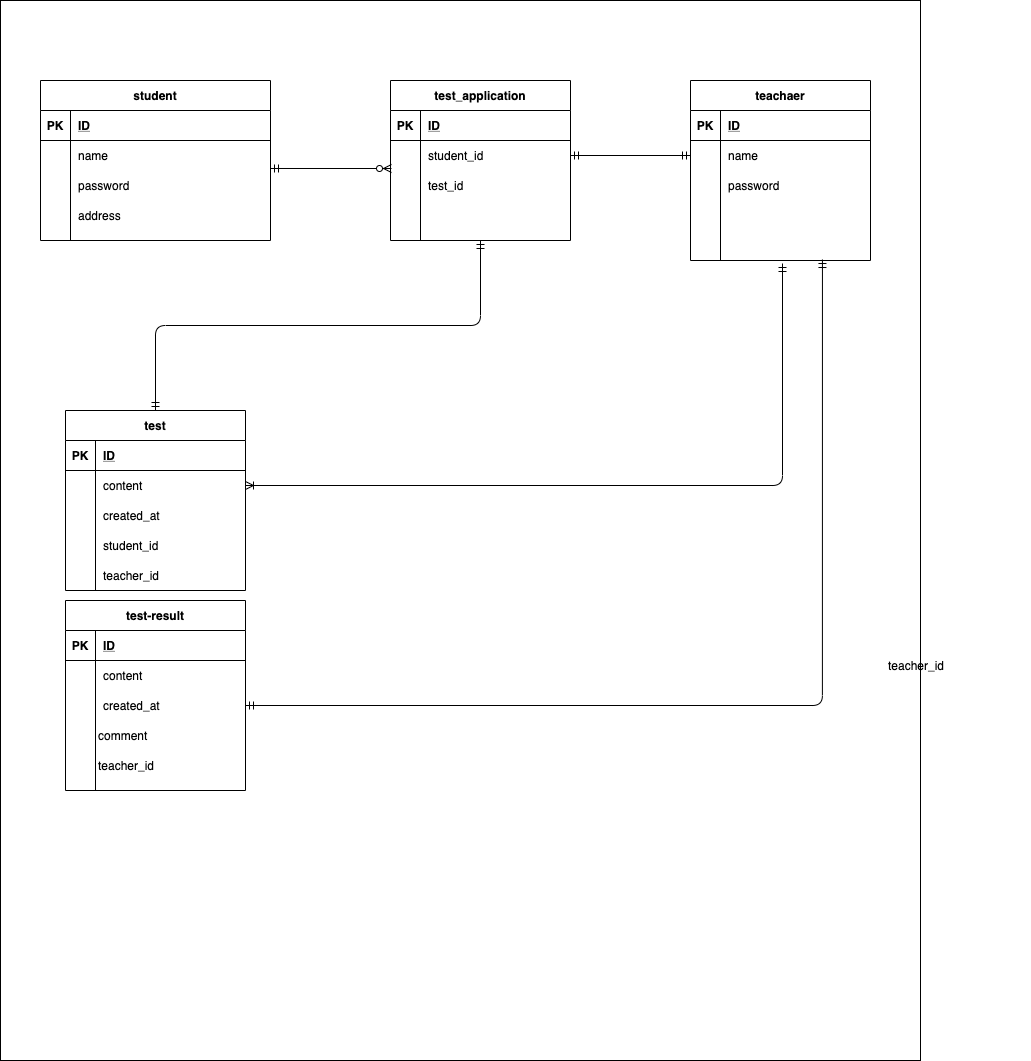

The diagram above was exported from draw.io. Its source (the exported page's mxGraphModel, read from the mxfile embedded in the PNG):
<mxGraphModel dx="1555" dy="680" grid="1" gridSize="10" guides="1" tooltips="1" connect="1" arrows="1" fold="1" page="1" pageScale="1" pageWidth="827" pageHeight="1169" math="0" shadow="0">
  <root>
    <mxCell id="0" />
    <mxCell id="1" parent="0" />
    <mxCell id="39" value="" style="rounded=0;whiteSpace=wrap;html=1;" parent="1" vertex="1">
      <mxGeometry x="-120" y="80" width="920" height="1060" as="geometry" />
    </mxCell>
    <mxCell id="40" value="student" style="shape=table;startSize=30;container=1;collapsible=1;childLayout=tableLayout;fixedRows=1;rowLines=0;fontStyle=1;align=center;resizeLast=1;" parent="1" vertex="1">
      <mxGeometry x="-80" y="160" width="230" height="160" as="geometry" />
    </mxCell>
    <mxCell id="41" value="" style="shape=partialRectangle;collapsible=0;dropTarget=0;pointerEvents=0;fillColor=none;top=0;left=0;bottom=1;right=0;points=[[0,0.5],[1,0.5]];portConstraint=eastwest;" parent="40" vertex="1">
      <mxGeometry y="30" width="230" height="30" as="geometry" />
    </mxCell>
    <mxCell id="42" value="PK" style="shape=partialRectangle;connectable=0;fillColor=none;top=0;left=0;bottom=0;right=0;fontStyle=1;overflow=hidden;" parent="41" vertex="1">
      <mxGeometry width="30" height="30" as="geometry" />
    </mxCell>
    <mxCell id="43" value="ID" style="shape=partialRectangle;connectable=0;fillColor=none;top=0;left=0;bottom=0;right=0;align=left;spacingLeft=6;fontStyle=5;overflow=hidden;" parent="41" vertex="1">
      <mxGeometry x="30" width="200" height="30" as="geometry" />
    </mxCell>
    <mxCell id="44" value="" style="shape=partialRectangle;collapsible=0;dropTarget=0;pointerEvents=0;fillColor=none;top=0;left=0;bottom=0;right=0;points=[[0,0.5],[1,0.5]];portConstraint=eastwest;" parent="40" vertex="1">
      <mxGeometry y="60" width="230" height="30" as="geometry" />
    </mxCell>
    <mxCell id="45" value="" style="shape=partialRectangle;connectable=0;fillColor=none;top=0;left=0;bottom=0;right=0;editable=1;overflow=hidden;" parent="44" vertex="1">
      <mxGeometry width="30" height="30" as="geometry" />
    </mxCell>
    <mxCell id="46" value="name" style="shape=partialRectangle;connectable=0;fillColor=none;top=0;left=0;bottom=0;right=0;align=left;spacingLeft=6;overflow=hidden;" parent="44" vertex="1">
      <mxGeometry x="30" width="200" height="30" as="geometry" />
    </mxCell>
    <mxCell id="47" value="" style="shape=partialRectangle;collapsible=0;dropTarget=0;pointerEvents=0;fillColor=none;top=0;left=0;bottom=0;right=0;points=[[0,0.5],[1,0.5]];portConstraint=eastwest;" parent="40" vertex="1">
      <mxGeometry y="90" width="230" height="30" as="geometry" />
    </mxCell>
    <mxCell id="48" value="" style="shape=partialRectangle;connectable=0;fillColor=none;top=0;left=0;bottom=0;right=0;editable=1;overflow=hidden;" parent="47" vertex="1">
      <mxGeometry width="30" height="30" as="geometry" />
    </mxCell>
    <mxCell id="49" value="password" style="shape=partialRectangle;connectable=0;fillColor=none;top=0;left=0;bottom=0;right=0;align=left;spacingLeft=6;overflow=hidden;" parent="47" vertex="1">
      <mxGeometry x="30" width="200" height="30" as="geometry" />
    </mxCell>
    <mxCell id="50" value="" style="shape=partialRectangle;collapsible=0;dropTarget=0;pointerEvents=0;fillColor=none;top=0;left=0;bottom=0;right=0;points=[[0,0.5],[1,0.5]];portConstraint=eastwest;" parent="40" vertex="1">
      <mxGeometry y="120" width="230" height="30" as="geometry" />
    </mxCell>
    <mxCell id="51" value="" style="shape=partialRectangle;connectable=0;fillColor=none;top=0;left=0;bottom=0;right=0;editable=1;overflow=hidden;" parent="50" vertex="1">
      <mxGeometry width="30" height="30" as="geometry" />
    </mxCell>
    <mxCell id="52" value="address" style="shape=partialRectangle;connectable=0;fillColor=none;top=0;left=0;bottom=0;right=0;align=left;spacingLeft=6;overflow=hidden;" parent="50" vertex="1">
      <mxGeometry x="30" width="200" height="30" as="geometry" />
    </mxCell>
    <mxCell id="53" value="teachaer" style="shape=table;startSize=30;container=1;collapsible=1;childLayout=tableLayout;fixedRows=1;rowLines=0;fontStyle=1;align=center;resizeLast=1;" parent="1" vertex="1">
      <mxGeometry x="570" y="160" width="180" height="180" as="geometry" />
    </mxCell>
    <mxCell id="54" value="" style="shape=partialRectangle;collapsible=0;dropTarget=0;pointerEvents=0;fillColor=none;top=0;left=0;bottom=1;right=0;points=[[0,0.5],[1,0.5]];portConstraint=eastwest;" parent="53" vertex="1">
      <mxGeometry y="30" width="180" height="30" as="geometry" />
    </mxCell>
    <mxCell id="55" value="PK" style="shape=partialRectangle;connectable=0;fillColor=none;top=0;left=0;bottom=0;right=0;fontStyle=1;overflow=hidden;" parent="54" vertex="1">
      <mxGeometry width="30" height="30" as="geometry" />
    </mxCell>
    <mxCell id="56" value="ID" style="shape=partialRectangle;connectable=0;fillColor=none;top=0;left=0;bottom=0;right=0;align=left;spacingLeft=6;fontStyle=5;overflow=hidden;" parent="54" vertex="1">
      <mxGeometry x="30" width="150" height="30" as="geometry" />
    </mxCell>
    <mxCell id="57" value="" style="shape=partialRectangle;collapsible=0;dropTarget=0;pointerEvents=0;fillColor=none;top=0;left=0;bottom=0;right=0;points=[[0,0.5],[1,0.5]];portConstraint=eastwest;" parent="53" vertex="1">
      <mxGeometry y="60" width="180" height="30" as="geometry" />
    </mxCell>
    <mxCell id="58" value="" style="shape=partialRectangle;connectable=0;fillColor=none;top=0;left=0;bottom=0;right=0;editable=1;overflow=hidden;" parent="57" vertex="1">
      <mxGeometry width="30" height="30" as="geometry" />
    </mxCell>
    <mxCell id="59" value="name" style="shape=partialRectangle;connectable=0;fillColor=none;top=0;left=0;bottom=0;right=0;align=left;spacingLeft=6;overflow=hidden;" parent="57" vertex="1">
      <mxGeometry x="30" width="150" height="30" as="geometry" />
    </mxCell>
    <mxCell id="60" value="" style="shape=partialRectangle;collapsible=0;dropTarget=0;pointerEvents=0;fillColor=none;top=0;left=0;bottom=0;right=0;points=[[0,0.5],[1,0.5]];portConstraint=eastwest;" parent="53" vertex="1">
      <mxGeometry y="90" width="180" height="30" as="geometry" />
    </mxCell>
    <mxCell id="61" value="" style="shape=partialRectangle;connectable=0;fillColor=none;top=0;left=0;bottom=0;right=0;editable=1;overflow=hidden;" parent="60" vertex="1">
      <mxGeometry width="30" height="30" as="geometry" />
    </mxCell>
    <mxCell id="62" value="password" style="shape=partialRectangle;connectable=0;fillColor=none;top=0;left=0;bottom=0;right=0;align=left;spacingLeft=6;overflow=hidden;" parent="60" vertex="1">
      <mxGeometry x="30" width="150" height="30" as="geometry" />
    </mxCell>
    <mxCell id="63" value="" style="shape=partialRectangle;collapsible=0;dropTarget=0;pointerEvents=0;fillColor=none;top=0;left=0;bottom=0;right=0;points=[[0,0.5],[1,0.5]];portConstraint=eastwest;" parent="53" vertex="1">
      <mxGeometry y="120" width="180" height="30" as="geometry" />
    </mxCell>
    <mxCell id="64" value="" style="shape=partialRectangle;connectable=0;fillColor=none;top=0;left=0;bottom=0;right=0;editable=1;overflow=hidden;" parent="63" vertex="1">
      <mxGeometry width="30" height="30" as="geometry" />
    </mxCell>
    <mxCell id="65" value="" style="shape=partialRectangle;connectable=0;fillColor=none;top=0;left=0;bottom=0;right=0;align=left;spacingLeft=6;overflow=hidden;" parent="63" vertex="1">
      <mxGeometry x="30" width="150" height="30" as="geometry" />
    </mxCell>
    <mxCell id="109" value="" style="shape=partialRectangle;collapsible=0;dropTarget=0;pointerEvents=0;fillColor=none;top=0;left=0;bottom=0;right=0;points=[[0,0.5],[1,0.5]];portConstraint=eastwest;" parent="53" vertex="1">
      <mxGeometry y="150" width="180" height="30" as="geometry" />
    </mxCell>
    <mxCell id="110" value="" style="shape=partialRectangle;connectable=0;fillColor=none;top=0;left=0;bottom=0;right=0;editable=1;overflow=hidden;" parent="109" vertex="1">
      <mxGeometry width="30" height="30" as="geometry" />
    </mxCell>
    <mxCell id="111" value="" style="shape=partialRectangle;connectable=0;fillColor=none;top=0;left=0;bottom=0;right=0;align=left;spacingLeft=6;overflow=hidden;" parent="109" vertex="1">
      <mxGeometry x="30" width="150" height="30" as="geometry" />
    </mxCell>
    <mxCell id="68" value="test" style="shape=table;startSize=30;container=1;collapsible=1;childLayout=tableLayout;fixedRows=1;rowLines=0;fontStyle=1;align=center;resizeLast=1;" parent="1" vertex="1">
      <mxGeometry x="-55" y="490" width="180" height="180" as="geometry" />
    </mxCell>
    <mxCell id="69" value="" style="shape=partialRectangle;collapsible=0;dropTarget=0;pointerEvents=0;fillColor=none;top=0;left=0;bottom=1;right=0;points=[[0,0.5],[1,0.5]];portConstraint=eastwest;" parent="68" vertex="1">
      <mxGeometry y="30" width="180" height="30" as="geometry" />
    </mxCell>
    <mxCell id="70" value="PK" style="shape=partialRectangle;connectable=0;fillColor=none;top=0;left=0;bottom=0;right=0;fontStyle=1;overflow=hidden;" parent="69" vertex="1">
      <mxGeometry width="30" height="30" as="geometry" />
    </mxCell>
    <mxCell id="71" value="ID" style="shape=partialRectangle;connectable=0;fillColor=none;top=0;left=0;bottom=0;right=0;align=left;spacingLeft=6;fontStyle=5;overflow=hidden;" parent="69" vertex="1">
      <mxGeometry x="30" width="150" height="30" as="geometry" />
    </mxCell>
    <mxCell id="75" value="" style="shape=partialRectangle;collapsible=0;dropTarget=0;pointerEvents=0;fillColor=none;top=0;left=0;bottom=0;right=0;points=[[0,0.5],[1,0.5]];portConstraint=eastwest;" parent="68" vertex="1">
      <mxGeometry y="60" width="180" height="30" as="geometry" />
    </mxCell>
    <mxCell id="76" value="" style="shape=partialRectangle;connectable=0;fillColor=none;top=0;left=0;bottom=0;right=0;editable=1;overflow=hidden;" parent="75" vertex="1">
      <mxGeometry width="30" height="30" as="geometry" />
    </mxCell>
    <mxCell id="77" value="content" style="shape=partialRectangle;connectable=0;fillColor=none;top=0;left=0;bottom=0;right=0;align=left;spacingLeft=6;overflow=hidden;" parent="75" vertex="1">
      <mxGeometry x="30" width="150" height="30" as="geometry" />
    </mxCell>
    <mxCell id="78" value="" style="shape=partialRectangle;collapsible=0;dropTarget=0;pointerEvents=0;fillColor=none;top=0;left=0;bottom=0;right=0;points=[[0,0.5],[1,0.5]];portConstraint=eastwest;" parent="68" vertex="1">
      <mxGeometry y="90" width="180" height="30" as="geometry" />
    </mxCell>
    <mxCell id="79" value="" style="shape=partialRectangle;connectable=0;fillColor=none;top=0;left=0;bottom=0;right=0;editable=1;overflow=hidden;" parent="78" vertex="1">
      <mxGeometry width="30" height="30" as="geometry" />
    </mxCell>
    <mxCell id="80" value="created_at" style="shape=partialRectangle;connectable=0;fillColor=none;top=0;left=0;bottom=0;right=0;align=left;spacingLeft=6;overflow=hidden;" parent="78" vertex="1">
      <mxGeometry x="30" width="150" height="30" as="geometry" />
    </mxCell>
    <mxCell id="72" value="" style="shape=partialRectangle;collapsible=0;dropTarget=0;pointerEvents=0;fillColor=none;top=0;left=0;bottom=0;right=0;points=[[0,0.5],[1,0.5]];portConstraint=eastwest;" parent="68" vertex="1">
      <mxGeometry y="120" width="180" height="30" as="geometry" />
    </mxCell>
    <mxCell id="73" value="" style="shape=partialRectangle;connectable=0;fillColor=none;top=0;left=0;bottom=0;right=0;editable=1;overflow=hidden;" parent="72" vertex="1">
      <mxGeometry width="30" height="30" as="geometry" />
    </mxCell>
    <mxCell id="74" value="student_id" style="shape=partialRectangle;connectable=0;fillColor=none;top=0;left=0;bottom=0;right=0;align=left;spacingLeft=6;overflow=hidden;" parent="72" vertex="1">
      <mxGeometry x="30" width="150" height="30" as="geometry" />
    </mxCell>
    <mxCell id="82" value="" style="fontSize=12;html=1;endArrow=ERzeroToMany;startArrow=ERmandOne;exitX=1;exitY=-0.067;exitDx=0;exitDy=0;exitPerimeter=0;" parent="1" source="47" edge="1">
      <mxGeometry width="100" height="100" relative="1" as="geometry">
        <mxPoint x="260" y="350" as="sourcePoint" />
        <mxPoint x="271" y="248" as="targetPoint" />
      </mxGeometry>
    </mxCell>
    <mxCell id="83" value="test_application" style="shape=table;startSize=30;container=1;collapsible=1;childLayout=tableLayout;fixedRows=1;rowLines=0;fontStyle=1;align=center;resizeLast=1;" parent="1" vertex="1">
      <mxGeometry x="270" y="160" width="180" height="160" as="geometry" />
    </mxCell>
    <mxCell id="84" value="" style="shape=partialRectangle;collapsible=0;dropTarget=0;pointerEvents=0;fillColor=none;top=0;left=0;bottom=1;right=0;points=[[0,0.5],[1,0.5]];portConstraint=eastwest;" parent="83" vertex="1">
      <mxGeometry y="30" width="180" height="30" as="geometry" />
    </mxCell>
    <mxCell id="85" value="PK" style="shape=partialRectangle;connectable=0;fillColor=none;top=0;left=0;bottom=0;right=0;fontStyle=1;overflow=hidden;" parent="84" vertex="1">
      <mxGeometry width="30" height="30" as="geometry" />
    </mxCell>
    <mxCell id="86" value="ID" style="shape=partialRectangle;connectable=0;fillColor=none;top=0;left=0;bottom=0;right=0;align=left;spacingLeft=6;fontStyle=5;overflow=hidden;" parent="84" vertex="1">
      <mxGeometry x="30" width="150" height="30" as="geometry" />
    </mxCell>
    <mxCell id="90" value="" style="shape=partialRectangle;collapsible=0;dropTarget=0;pointerEvents=0;fillColor=none;top=0;left=0;bottom=0;right=0;points=[[0,0.5],[1,0.5]];portConstraint=eastwest;" parent="83" vertex="1">
      <mxGeometry y="60" width="180" height="30" as="geometry" />
    </mxCell>
    <mxCell id="91" value="" style="shape=partialRectangle;connectable=0;fillColor=none;top=0;left=0;bottom=0;right=0;editable=1;overflow=hidden;" parent="90" vertex="1">
      <mxGeometry width="30" height="30" as="geometry" />
    </mxCell>
    <mxCell id="92" value="student_id" style="shape=partialRectangle;connectable=0;fillColor=none;top=0;left=0;bottom=0;right=0;align=left;spacingLeft=6;overflow=hidden;" parent="90" vertex="1">
      <mxGeometry x="30" width="150" height="30" as="geometry" />
    </mxCell>
    <mxCell id="93" value="" style="shape=partialRectangle;collapsible=0;dropTarget=0;pointerEvents=0;fillColor=none;top=0;left=0;bottom=0;right=0;points=[[0,0.5],[1,0.5]];portConstraint=eastwest;" parent="83" vertex="1">
      <mxGeometry y="90" width="180" height="30" as="geometry" />
    </mxCell>
    <mxCell id="94" value="" style="shape=partialRectangle;connectable=0;fillColor=none;top=0;left=0;bottom=0;right=0;editable=1;overflow=hidden;" parent="93" vertex="1">
      <mxGeometry width="30" height="30" as="geometry" />
    </mxCell>
    <mxCell id="95" value="test_id" style="shape=partialRectangle;connectable=0;fillColor=none;top=0;left=0;bottom=0;right=0;align=left;spacingLeft=6;overflow=hidden;" parent="93" vertex="1">
      <mxGeometry x="30" width="150" height="30" as="geometry" />
    </mxCell>
    <mxCell id="150" value="" style="edgeStyle=orthogonalEdgeStyle;fontSize=12;html=1;endArrow=ERoneToMany;startArrow=ERmandOne;entryX=1;entryY=0.5;entryDx=0;entryDy=0;" parent="1" target="75" edge="1">
      <mxGeometry width="100" height="100" relative="1" as="geometry">
        <mxPoint x="662" y="343" as="sourcePoint" />
        <mxPoint x="670" y="630" as="targetPoint" />
      </mxGeometry>
    </mxCell>
    <mxCell id="152" value="" style="edgeStyle=orthogonalEdgeStyle;fontSize=12;html=1;endArrow=ERmandOne;startArrow=ERmandOne;exitX=0.5;exitY=0;exitDx=0;exitDy=0;entryX=0.5;entryY=1;entryDx=0;entryDy=0;" parent="1" source="68" target="83" edge="1">
      <mxGeometry width="100" height="100" relative="1" as="geometry">
        <mxPoint x="125" y="765" as="sourcePoint" />
        <mxPoint x="660" y="680" as="targetPoint" />
      </mxGeometry>
    </mxCell>
    <mxCell id="153" value="" style="edgeStyle=orthogonalEdgeStyle;fontSize=12;html=1;endArrow=ERmandOne;startArrow=ERmandOne;entryX=1;entryY=0.5;entryDx=0;entryDy=0;exitX=0;exitY=0.5;exitDx=0;exitDy=0;" parent="1" source="57" target="90" edge="1">
      <mxGeometry width="100" height="100" relative="1" as="geometry">
        <mxPoint x="568.7399999999998" y="518.56" as="sourcePoint" />
        <mxPoint x="670" y="630" as="targetPoint" />
      </mxGeometry>
    </mxCell>
    <mxCell id="169" value="teacher_id" style="shape=partialRectangle;connectable=0;fillColor=none;top=0;left=0;bottom=0;right=0;align=left;spacingLeft=6;overflow=hidden;" parent="1" vertex="1">
      <mxGeometry x="-25" y="640" width="150" height="30" as="geometry" />
    </mxCell>
    <mxCell id="170" value="teacher_id" style="shape=partialRectangle;connectable=0;fillColor=none;top=0;left=0;bottom=0;right=0;align=left;spacingLeft=6;overflow=hidden;" parent="1" vertex="1">
      <mxGeometry x="760" y="730" width="150" height="30" as="geometry" />
    </mxCell>
    <mxCell id="171" value="comment" style="shape=partialRectangle;connectable=0;fillColor=none;top=0;left=0;bottom=0;right=0;align=left;spacingLeft=6;overflow=hidden;" parent="1" vertex="1">
      <mxGeometry x="-30" y="800" width="150" height="30" as="geometry" />
    </mxCell>
    <mxCell id="172" value="test-result" style="shape=table;startSize=30;container=1;collapsible=1;childLayout=tableLayout;fixedRows=1;rowLines=0;fontStyle=1;align=center;resizeLast=1;" vertex="1" parent="1">
      <mxGeometry x="-55" y="680" width="180" height="190" as="geometry" />
    </mxCell>
    <mxCell id="173" value="" style="shape=partialRectangle;collapsible=0;dropTarget=0;pointerEvents=0;fillColor=none;top=0;left=0;bottom=1;right=0;points=[[0,0.5],[1,0.5]];portConstraint=eastwest;" vertex="1" parent="172">
      <mxGeometry y="30" width="180" height="30" as="geometry" />
    </mxCell>
    <mxCell id="174" value="PK" style="shape=partialRectangle;connectable=0;fillColor=none;top=0;left=0;bottom=0;right=0;fontStyle=1;overflow=hidden;" vertex="1" parent="173">
      <mxGeometry width="30" height="30" as="geometry" />
    </mxCell>
    <mxCell id="175" value="ID" style="shape=partialRectangle;connectable=0;fillColor=none;top=0;left=0;bottom=0;right=0;align=left;spacingLeft=6;fontStyle=5;overflow=hidden;" vertex="1" parent="173">
      <mxGeometry x="30" width="150" height="30" as="geometry" />
    </mxCell>
    <mxCell id="176" value="" style="shape=partialRectangle;collapsible=0;dropTarget=0;pointerEvents=0;fillColor=none;top=0;left=0;bottom=0;right=0;points=[[0,0.5],[1,0.5]];portConstraint=eastwest;" vertex="1" parent="172">
      <mxGeometry y="60" width="180" height="30" as="geometry" />
    </mxCell>
    <mxCell id="177" value="" style="shape=partialRectangle;connectable=0;fillColor=none;top=0;left=0;bottom=0;right=0;editable=1;overflow=hidden;" vertex="1" parent="176">
      <mxGeometry width="30" height="30" as="geometry" />
    </mxCell>
    <mxCell id="178" value="content" style="shape=partialRectangle;connectable=0;fillColor=none;top=0;left=0;bottom=0;right=0;align=left;spacingLeft=6;overflow=hidden;" vertex="1" parent="176">
      <mxGeometry x="30" width="150" height="30" as="geometry" />
    </mxCell>
    <mxCell id="179" value="" style="shape=partialRectangle;collapsible=0;dropTarget=0;pointerEvents=0;fillColor=none;top=0;left=0;bottom=0;right=0;points=[[0,0.5],[1,0.5]];portConstraint=eastwest;" vertex="1" parent="172">
      <mxGeometry y="90" width="180" height="30" as="geometry" />
    </mxCell>
    <mxCell id="180" value="" style="shape=partialRectangle;connectable=0;fillColor=none;top=0;left=0;bottom=0;right=0;editable=1;overflow=hidden;" vertex="1" parent="179">
      <mxGeometry width="30" height="30" as="geometry" />
    </mxCell>
    <mxCell id="181" value="created_at" style="shape=partialRectangle;connectable=0;fillColor=none;top=0;left=0;bottom=0;right=0;align=left;spacingLeft=6;overflow=hidden;" vertex="1" parent="179">
      <mxGeometry x="30" width="150" height="30" as="geometry" />
    </mxCell>
    <mxCell id="182" value="" style="shape=partialRectangle;collapsible=0;dropTarget=0;pointerEvents=0;fillColor=none;top=0;left=0;bottom=0;right=0;points=[[0,0.5],[1,0.5]];portConstraint=eastwest;" vertex="1" parent="172">
      <mxGeometry y="120" width="180" height="30" as="geometry" />
    </mxCell>
    <mxCell id="183" value="" style="shape=partialRectangle;connectable=0;fillColor=none;top=0;left=0;bottom=0;right=0;editable=1;overflow=hidden;" vertex="1" parent="182">
      <mxGeometry width="30" height="30" as="geometry" />
    </mxCell>
    <mxCell id="184" value="" style="shape=partialRectangle;connectable=0;fillColor=none;top=0;left=0;bottom=0;right=0;align=left;spacingLeft=6;overflow=hidden;" vertex="1" parent="182">
      <mxGeometry x="30" width="150" height="30" as="geometry" />
    </mxCell>
    <mxCell id="186" value="" style="edgeStyle=orthogonalEdgeStyle;fontSize=12;html=1;endArrow=ERmandOne;startArrow=ERmandOne;exitX=1;exitY=0.5;exitDx=0;exitDy=0;entryX=0.733;entryY=0.967;entryDx=0;entryDy=0;entryPerimeter=0;" edge="1" parent="1" source="179" target="109">
      <mxGeometry width="100" height="100" relative="1" as="geometry">
        <mxPoint x="380" y="700" as="sourcePoint" />
        <mxPoint x="705" y="530" as="targetPoint" />
      </mxGeometry>
    </mxCell>
    <mxCell id="187" value="teacher_id" style="shape=partialRectangle;connectable=0;fillColor=none;top=0;left=0;bottom=0;right=0;align=left;spacingLeft=6;overflow=hidden;" vertex="1" parent="1">
      <mxGeometry x="-30" y="830" width="150" height="30" as="geometry" />
    </mxCell>
  </root>
</mxGraphModel>